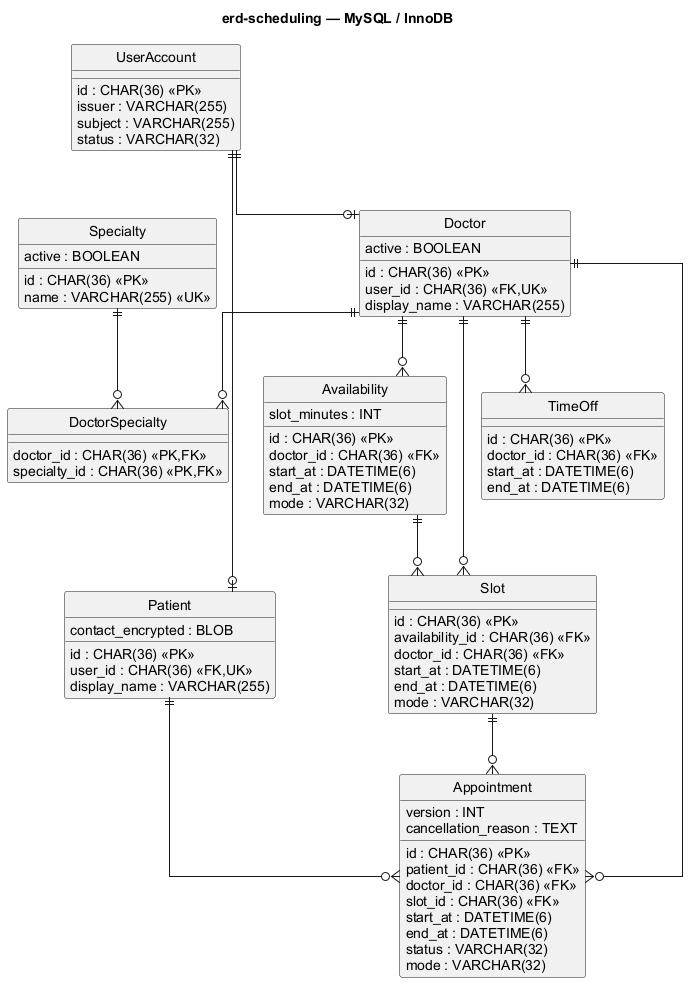

The diagram above was rendered by PlantUML. Its source (embedded in the PNG):
@startuml
skinparam shadowing false
skinparam defaultFontName Arial
title erd-scheduling — MySQL / InnoDB
hide circle
skinparam linetype ortho
entity UserAccount {
 id : CHAR(36) <<PK>>
 issuer : VARCHAR(255)
 subject : VARCHAR(255)
 status : VARCHAR(32)
}
entity Patient {
 id : CHAR(36) <<PK>>
 user_id : CHAR(36) <<FK,UK>>
 display_name : VARCHAR(255)
 contact_encrypted : BLOB
}
entity Doctor {
 id : CHAR(36) <<PK>>
 user_id : CHAR(36) <<FK,UK>>
 display_name : VARCHAR(255)
 active : BOOLEAN
}
entity Specialty {
 id : CHAR(36) <<PK>>
 name : VARCHAR(255) <<UK>>
 active : BOOLEAN
}
entity DoctorSpecialty {
 doctor_id : CHAR(36) <<PK,FK>>
 specialty_id : CHAR(36) <<PK,FK>>
}
entity Availability {
 id : CHAR(36) <<PK>>
 doctor_id : CHAR(36) <<FK>>
 start_at : DATETIME(6)
 end_at : DATETIME(6)
 slot_minutes : INT
 mode : VARCHAR(32)
}
entity TimeOff {
 id : CHAR(36) <<PK>>
 doctor_id : CHAR(36) <<FK>>
 start_at : DATETIME(6)
 end_at : DATETIME(6)
}
entity Slot {
 id : CHAR(36) <<PK>>
 availability_id : CHAR(36) <<FK>>
 doctor_id : CHAR(36) <<FK>>
 start_at : DATETIME(6)
 end_at : DATETIME(6)
 mode : VARCHAR(32)
}
entity Appointment {
 id : CHAR(36) <<PK>>
 patient_id : CHAR(36) <<FK>>
 doctor_id : CHAR(36) <<FK>>
 slot_id : CHAR(36) <<FK>>
 start_at : DATETIME(6)
 end_at : DATETIME(6)
 status : VARCHAR(32)
 mode : VARCHAR(32)
 version : INT
 cancellation_reason : TEXT
}
UserAccount ||--o| Patient
UserAccount ||--o| Doctor
Doctor ||--o{ DoctorSpecialty
Specialty ||--o{ DoctorSpecialty
Doctor ||--o{ Availability
Doctor ||--o{ TimeOff
Availability ||--o{ Slot
Slot ||--o{ Appointment
Doctor ||--o{ Appointment
Patient ||--o{ Appointment
Doctor ||--o{ Slot
@enduml